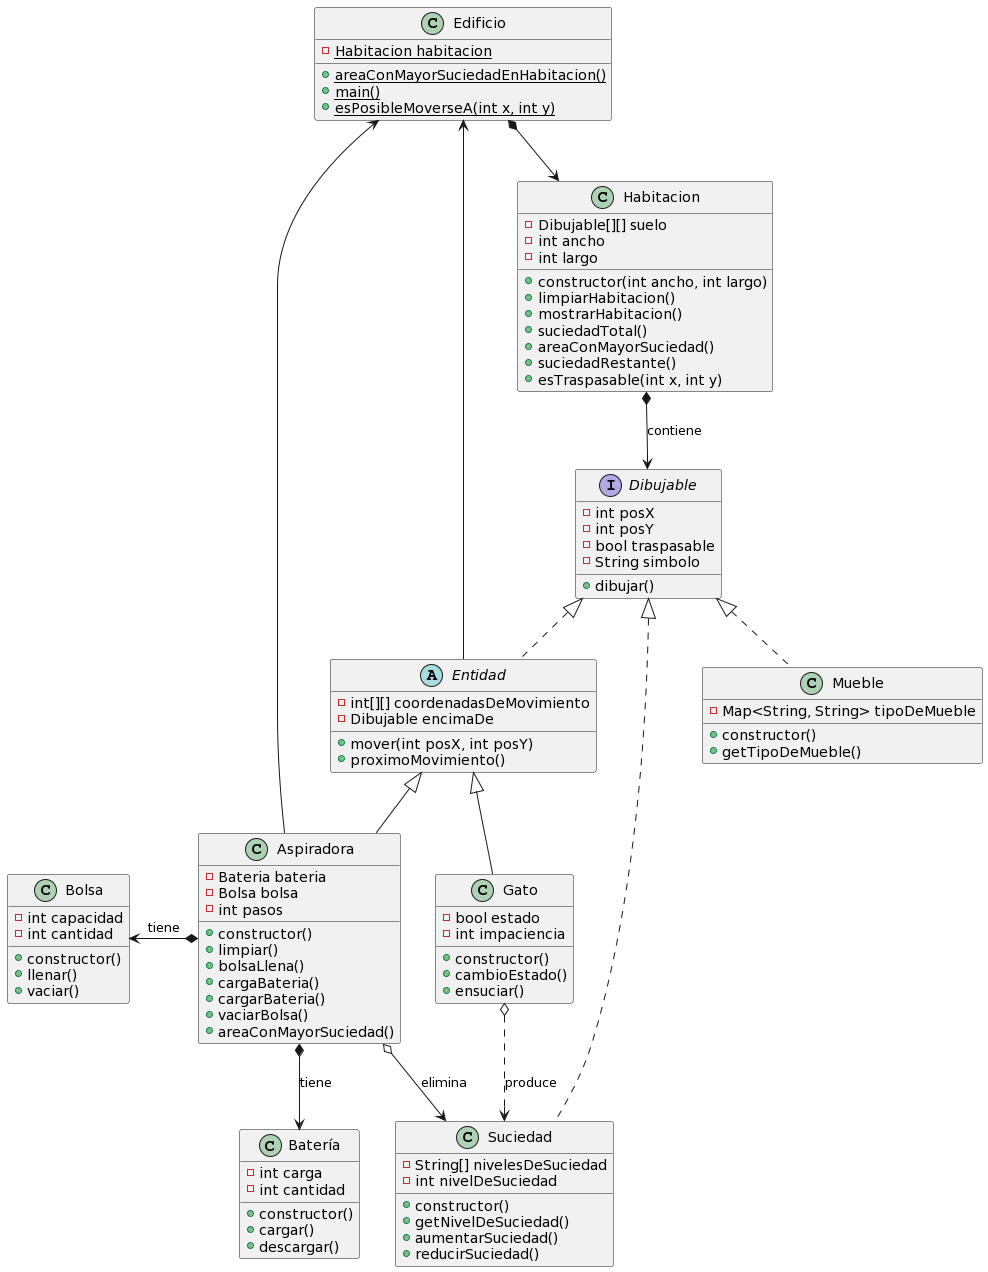

The diagram above was rendered by PlantUML. Its source (embedded in the PNG):
@startuml
scale 1
class Edificio
{
    - {static} Habitacion habitacion
    + {static} areaConMayorSuciedadEnHabitacion()
    + {static} main()
    + {static} esPosibleMoverseA(int x, int y)
}
class Habitacion
{
    - Dibujable[][] suelo
    - int ancho
    - int largo
    + constructor(int ancho, int largo)
    + limpiarHabitacion()
    + mostrarHabitacion()
    + suciedadTotal()
    + areaConMayorSuciedad()
    + suciedadRestante()
    + esTraspasable(int x, int y)
}

interface Dibujable{
    - int posX
    - int posY
    - bool traspasable
    - String simbolo
    + dibujar()
    
}

abstract class Entidad implements Dibujable {
    - int[][] coordenadasDeMovimiento
    - Dibujable encimaDe
    + mover(int posX, int posY)
    + proximoMovimiento()
}
class Aspiradora extends Entidad{
    - Bateria bateria
    - Bolsa bolsa
    - int pasos
    + constructor()
    + limpiar()
    + bolsaLlena()
    + cargaBateria()
    + cargarBateria()
    + vaciarBolsa()
    + areaConMayorSuciedad()
}

class Gato extends Entidad{
    - bool estado
    - int impaciencia
    + constructor()
    + cambioEstado()
    + ensuciar()
}
class Mueble implements Dibujable{
    - Map<String, String> tipoDeMueble
    + constructor()
    + getTipoDeMueble()
}

class Suciedad implements Dibujable{
    - String[] nivelesDeSuciedad
    - int nivelDeSuciedad
    + constructor()
    + getNivelDeSuciedad()
    + aumentarSuciedad()
    + reducirSuciedad()
}

class Batería{
    - int carga
    - int cantidad
    + constructor()
    + cargar()
    + descargar()
}

class Bolsa{
    - int capacidad
    - int cantidad
    + constructor()
    + llenar()
    + vaciar()
}


Edificio *--> Habitacion

Habitacion *--> Dibujable : contiene

Aspiradora o--> Suciedad : elimina
Aspiradora *-l-> Bolsa : tiene
Aspiradora *-d-> Batería : tiene
Aspiradora -u-> Edificio
Entidad -u-> Edificio

Gato o..> Suciedad : produce
@enduml